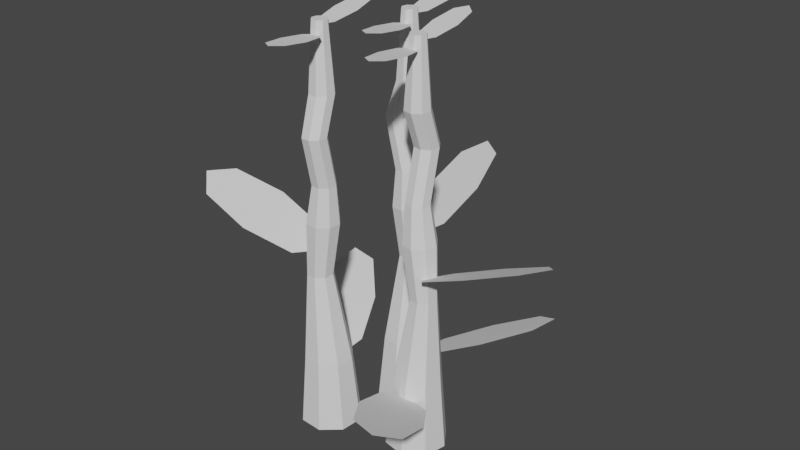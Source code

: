 # Source: bld_wheat_3.blend  (saved by Blender 3.1.7; exported with 4.5.12 LTS)
import bpy
from mathutils import Matrix  # noqa: F401  (used for matrix-valued properties, if any)

bpy.ops.wm.read_factory_settings(use_empty=True)
scene = bpy.context.scene
scene.name = 'Scene'

# ---- collections
col_collection = bpy.data.collections.new('Collection'); scene.collection.children.link(col_collection)

# ---- world
world_world = bpy.data.worlds.new('World'); scene.world = world_world
world_world.use_nodes = True; world_world.node_tree.nodes.clear()
_N = world_world.node_tree.nodes; _L = world_world.node_tree.links
n0 = _N.new('ShaderNodeOutputWorld'); n0.name = 'World Output'; n0.location = (300, 300)
n1 = _N.new('ShaderNodeBackground'); n1.name = 'Background'; n1.location = (10, 300)
n1.inputs[0].default_value = (0.05088, 0.05088, 0.05088, 1.0)
_L.new(n1.outputs[0], n0.inputs[0])
n0.is_active_output = True
world_world.color = (0.05088, 0.05088, 0.05088)
world_world.use_sun_shadow = False
world_world.sun_shadow_jitter_overblur = 0.0

# ---- meshes
me_msh_wheat_3 = bpy.data.meshes.new('msh_wheat_3')
me_msh_wheat_3.from_pydata([(0.0003533, -0.02741, 0.2624), (0.007591, -0.02582, 0.2624), (-0.004382, -0.005896, 0.2591), (0.002856, -0.004303, 0.2591), (-0.003333, -0.01694, 0.2607), (0.004835, -0.03053, 0.263), (0.006542, -0.01477, 0.2607), (-0.001626, -0.00118, 0.2585), (0.001604, -0.01586, 0.2607), (0.006902, 0.01033, 0.1001), (0.005941, 0.00817, 0.1285), (0.01218, 0.002424, 0.1001), (0.01012, 0.001917, 0.1285), (0.01033, -0.006902, 0.1001), (0.008652, -0.005459, 0.1285), (0.002424, -0.01218, 0.1001), (0.002399, -0.009637, 0.1285), (-0.006902, -0.01033, 0.1001), (-0.004977, -0.00817, 0.1285), (-0.01218, -0.002424, 0.1001), (-0.009155, -0.001917, 0.1285), (-0.01033, 0.006902, 0.1001), (-0.007688, 0.005459, 0.1285), (-0.002424, 0.01218, 0.1001), (-0.001435, 0.009637, 0.1285), (0.004674, 0.005572, 0.1867), (0.007523, 0.001307, 0.1867), (0.006523, -0.003723, 0.1867), (0.002258, -0.006572, 0.1867), (-0.002772, -0.005572, 0.1867), (-0.005621, -0.001307, 0.1867), (-0.004621, 0.003723, 0.1867), (-0.0003564, 0.006572, 0.1867), (0.002144, 0.005198, 0.1645), (0.0002334, -0.004407, 0.1645), (-0.001229, 0.002944, 0.1645), (0.004212, -0.005198, 0.1645), (-0.00202, -0.001034, 0.1645), (0.007585, -0.002944, 0.1645), (0.008376, 0.001034, 0.1645), (0.006122, 0.004407, 0.1645), (0.002681, 0.004012, 0.2022), (0.004732, 0.0009413, 0.2022), (0.004012, -0.002681, 0.2022), (0.0009413, -0.004732, 0.2022), (-0.002681, -0.004012, 0.2022), (-0.004732, -0.0009413, 0.2022), (-0.004012, 0.002681, 0.2022), (-0.0009413, 0.004732, 0.2022), (0.009936, -0.009973, 0.178), (0.04829, -0.007579, 0.1937), (0.01049, 0.007579, 0.174), (0.04885, 0.009973, 0.1896), (0.003228, -0.001633, 0.1731), (0.02901, -0.01197, 0.1866), (0.05556, 0.001633, 0.1945), (0.02977, 0.01197, 0.1811), (0.02939, 7.451e-09, 0.1838), (-0.004244, -0.01596, 0.1281), (0.01303, -0.05029, 0.1437), (0.01211, -0.009575, 0.124), (0.02939, -0.0439, 0.1397), (0.0007878, -0.006515, 0.1232), (0.001414, -0.03429, 0.1367), (0.02436, -0.05335, 0.1446), (0.02373, -0.02558, 0.1311), (0.01257, -0.02993, 0.1339), (0.004921, 0.0004497, 0.2373), (0.002787, 0.003642, 0.2373), (0.004172, -0.003316, 0.2373), (0.0009788, -0.00545, 0.2373), (-0.002787, -0.004701, 0.2373), (-0.004921, -0.001508, 0.2373), (-0.004172, 0.002258, 0.2373), (-0.0009788, 0.004392, 0.2373), (0.004732, 0.005677, 0.2225), (0.004012, 0.002055, 0.2225), (-0.004012, 0.007416, 0.2225), (-0.0009413, 0.009468, 0.2225), (-0.002681, 0.0007235, 0.2225), (-0.004732, 0.003794, 0.2225), (0.0009413, 3.051e-06, 0.2225), (0.002681, 0.008747, 0.2225), (0.003025, 7.274e-05, 0.2638), (0.001714, 0.002036, 0.2638), (0.002565, -0.002243, 0.2638), (0.0006018, -0.003554, 0.2638), (-0.001714, -0.003094, 0.2638), (-0.003025, -0.001131, 0.2638), (-0.002565, 0.001185, 0.2638), (-0.0006018, 0.002496, 0.2638), (-0.03204, 0.02726, 0.1001), (-0.02985, 0.02635, 0.1285), (-0.02426, 0.03273, 0.1001), (-0.0237, 0.03068, 0.1285), (-0.01489, 0.0311, 0.1001), (-0.01629, 0.02939, 0.1285), (-0.009422, 0.02332, 0.1001), (-0.01197, 0.02323, 0.1285), (-0.01105, 0.01395, 0.1001), (-0.01326, 0.01583, 0.1285), (-0.01883, 0.008483, 0.1001), (-0.01941, 0.0115, 0.1285), (-0.0282, 0.01011, 0.1001), (-0.02682, 0.01279, 0.1285), (-0.03367, 0.01789, 0.1001), (-0.03115, 0.01894, 0.1285), (-0.02723, 0.02515, 0.1867), (-0.02303, 0.0281, 0.1867), (-0.01798, 0.02722, 0.1867), (-0.01503, 0.02302, 0.1867), (-0.01591, 0.01797, 0.1867), (-0.0201, 0.01502, 0.1867), (-0.02516, 0.0159, 0.1867), (-0.02811, 0.02009, 0.1867), (-0.02679, 0.02263, 0.1645), (-0.01715, 0.02094, 0.1645), (-0.02446, 0.01931, 0.1645), (-0.01645, 0.02494, 0.1645), (-0.02046, 0.01861, 0.1645), (-0.01878, 0.02826, 0.1645), (-0.02278, 0.02896, 0.1645), (-0.0261, 0.02662, 0.1645), (-0.02562, 0.02319, 0.2022), (-0.0226, 0.02531, 0.2022), (-0.01896, 0.02468, 0.2022), (-0.01684, 0.02166, 0.2022), (-0.01747, 0.01802, 0.2022), (-0.02049, 0.0159, 0.2022), (-0.02413, 0.01653, 0.2022), (-0.02625, 0.01955, 0.2022), (-0.01181, 0.03078, 0.178), (-0.01512, 0.06906, 0.1937), (-0.02937, 0.03092, 0.174), (-0.03268, 0.0692, 0.1896), (-0.01999, 0.02387, 0.1731), (-0.01027, 0.04989, 0.1866), (-0.0245, 0.07611, 0.1945), (-0.03423, 0.05009, 0.1811), (-0.02225, 0.04999, 0.1838), (-0.005488, 0.01674, 0.1281), (0.02842, 0.03483, 0.1437), (-0.01226, 0.03295, 0.124), (0.02164, 0.05104, 0.1397), (-0.01505, 0.02155, 0.1232), (0.0127, 0.02284, 0.1367), (0.03121, 0.04623, 0.1446), (0.003456, 0.04494, 0.1311), (0.008077, 0.03389, 0.1339), (-0.02211, 0.02551, 0.2373), (-0.02525, 0.02331, 0.2373), (-0.01833, 0.02486, 0.2373), (-0.01612, 0.02171, 0.2373), (-0.01678, 0.01793, 0.2373), (-0.01992, 0.01572, 0.2373), (-0.0237, 0.01638, 0.2373), (-0.02591, 0.01952, 0.2373), (-0.02733, 0.0252, 0.2225), (-0.0237, 0.02457, 0.2225), (-0.02886, 0.01642, 0.2225), (-0.03099, 0.01944, 0.2225), (-0.0222, 0.01791, 0.2225), (-0.02523, 0.01578, 0.2225), (-0.02157, 0.02155, 0.2225), (-0.03035, 0.02308, 0.2225), (-0.02169, 0.02363, 0.2638), (-0.02362, 0.02227, 0.2638), (-0.01936, 0.02322, 0.2638), (-0.01801, 0.02129, 0.2638), (-0.01841, 0.01897, 0.2638), (-0.02034, 0.01761, 0.2638), (-0.02267, 0.01801, 0.2638), (-0.02403, 0.01995, 0.2638), (-0.04161, -0.02073, 0.1001), (-0.04093, -0.01847, 0.1285), (-0.04785, -0.01356, 0.1001), (-0.04587, -0.01279, 0.1285), (-0.04719, -0.004073, 0.1001), (-0.04535, -0.005292, 0.1285), (-0.04002, 0.002168, 0.1001), (-0.03967, -0.0003565, 0.1285), (-0.03053, 0.001507, 0.1001), (-0.03217, -0.0008791, 0.1285), (-0.02429, -0.005668, 0.1001), (-0.02723, -0.006554, 0.1285), (-0.02495, -0.01515, 0.1001), (-0.02776, -0.01406, 0.1285), (-0.03213, -0.02139, 0.1001), (-0.03343, -0.01899, 0.1285), (-0.04001, -0.01573, 0.1867), (-0.04337, -0.01186, 0.1867), (-0.04301, -0.006745, 0.1867), (-0.03914, -0.003379, 0.1867), (-0.03403, -0.003736, 0.1867), (-0.03066, -0.007605, 0.1867), (-0.03102, -0.01272, 0.1867), (-0.03489, -0.01609, 0.1867), (-0.03754, -0.01504, 0.1645), (-0.03686, -0.005271, 0.1645), (-0.03448, -0.01238, 0.1645), (-0.04091, -0.004989, 0.1645), (-0.0342, -0.008332, 0.1645), (-0.04397, -0.007651, 0.1645), (-0.04425, -0.0117, 0.1645), (-0.04159, -0.01476, 0.1645), (-0.03823, -0.01393, 0.2022), (-0.04065, -0.01115, 0.2022), (-0.04039, -0.007461, 0.2022), (-0.03761, -0.005038, 0.2022), (-0.03392, -0.005294, 0.2022), (-0.0315, -0.008081, 0.2022), (-0.03175, -0.01176, 0.2022), (-0.03454, -0.01419, 0.2022), (-0.04719, -0.0009764, 0.178), (-0.08493, -0.008201, 0.1937), (-0.04553, -0.01846, 0.174), (-0.08327, -0.02568, 0.1896), (-0.03948, -0.008401, 0.1731), (-0.06637, -0.001404, 0.1866), (-0.09098, -0.01826, 0.1945), (-0.06409, -0.02526, 0.1811), (-0.06523, -0.01333, 0.1838), (-0.03388, 0.006757, 0.1281), (-0.05536, 0.03862, 0.1437), (-0.0493, -0.001647, 0.124), (-0.07078, 0.03022, 0.1397), (-0.03768, -0.00325, 0.1232), (-0.04181, 0.02422, 0.1367), (-0.06698, 0.04023, 0.1446), (-0.06285, 0.01276, 0.1311), (-0.05233, 0.01849, 0.1339), (-0.0409, -0.01068, 0.2373), (-0.03838, -0.01358, 0.2373), (-0.04063, -0.006851, 0.2373), (-0.03773, -0.004331, 0.2373), (-0.0339, -0.004598, 0.2373), (-0.03138, -0.007495, 0.2373), (-0.03165, -0.01133, 0.2373), (-0.03455, -0.01385, 0.2373), (-0.04005, -0.01584, 0.2225), (-0.03979, -0.01216, 0.2225), (-0.03116, -0.01646, 0.2225), (-0.03394, -0.01889, 0.2225), (-0.03332, -0.009992, 0.2225), (-0.0309, -0.01278, 0.2225), (-0.03701, -0.009735, 0.2225), (-0.03763, -0.01863, 0.2225), (-0.03907, -0.01007, 0.2638), (-0.03752, -0.01185, 0.2638), (-0.0389, -0.007713, 0.2638), (-0.03712, -0.006163, 0.2638), (-0.03476, -0.006327, 0.2638), (-0.03322, -0.008109, 0.2638), (-0.03338, -0.01046, 0.2638), (-0.03516, -0.01201, 0.2638), (-0.03398, -0.03666, 0.2624), (-0.02675, -0.03507, 0.2624), (-0.03872, -0.01514, 0.2591), (-0.03148, -0.01355, 0.2591), (-0.03767, -0.02619, 0.2607), (-0.0295, -0.03978, 0.263), (-0.02779, -0.02402, 0.2607), (-0.03596, -0.01043, 0.2585), (-0.03273, -0.02511, 0.2607), (-0.01896, -0.00691, 0.2624), (-0.01172, -0.005317, 0.2624), (-0.0237, 0.01461, 0.2591), (-0.01646, 0.0162, 0.2591), (-0.02265, 0.003557, 0.2607), (-0.01448, -0.01003, 0.263), (-0.01277, 0.005731, 0.2607), (-0.02094, 0.01932, 0.2585), (-0.01771, 0.004644, 0.2607), (-0.01862, 0.04767, 0.2654), (-0.02601, 0.04709, 0.2654), (-0.01689, 0.02571, 0.2621), (-0.02428, 0.02513, 0.2621), (-0.01641, 0.0368, 0.2637), (-0.02263, 0.05138, 0.266), (-0.02649, 0.03601, 0.2637), (-0.02027, 0.02142, 0.2615), (-0.02145, 0.0364, 0.2637), (0.002259, 0.02561, 0.2654), (-0.005129, 0.02503, 0.2654), (0.003987, 0.00365, 0.2621), (-0.003401, 0.003069, 0.2621), (0.004469, 0.01474, 0.2637), (-0.00175, 0.02932, 0.266), (-0.005611, 0.01394, 0.2637), (0.0006078, -0.0006416, 0.2615), (-0.0005709, 0.01434, 0.2637), (-0.03482, 0.0171, 0.2654), (-0.04221, 0.01652, 0.2654), (-0.03309, -0.00486, 0.2621), (-0.04048, -0.005441, 0.2621), (-0.03261, 0.006227, 0.2637), (-0.03883, 0.02081, 0.266), (-0.04269, 0.005434, 0.2637), (-0.03647, -0.009152, 0.2615), (-0.03765, 0.005831, 0.2637)], [], [(0, 5, 8, 4), (5, 1, 6, 8), (8, 6, 3, 7), (4, 8, 7, 2), (10, 12, 11, 9), (12, 14, 13, 11), (14, 16, 15, 13), (16, 18, 17, 15), (18, 20, 19, 17), (20, 22, 21, 19), (22, 24, 23, 21), (39, 26, 27, 38), (33, 35, 31, 32), (40, 25, 26, 39), (23, 9, 11, 13, 15, 17, 19, 21), (25, 32, 48, 41), (14, 38, 36, 16), (35, 22, 20, 37), (40, 33, 32, 25), (12, 39, 38, 14), (18, 34, 37, 20), (33, 24, 22, 35), (28, 29, 34, 36), (27, 28, 36, 38), (27, 43, 44, 28), (35, 37, 30, 31), (37, 34, 29, 30), (40, 39, 12, 10), (16, 36, 34, 18), (40, 10, 24, 33), (76, 75, 67, 69), (32, 31, 47, 48), (29, 28, 44, 45), (26, 25, 41, 42), (30, 29, 45, 46), (27, 26, 42, 43), (30, 46, 47, 31), (23, 24, 10, 9), (49, 54, 57, 53), (54, 50, 55, 57), (57, 55, 52, 56), (53, 57, 56, 51), (58, 63, 66, 62), (63, 59, 64, 66), (66, 64, 61, 65), (62, 66, 65, 60), (74, 73, 89, 90), (78, 77, 73, 74), (80, 79, 71, 72), (81, 76, 69, 70), (75, 82, 68, 67), (82, 78, 74, 68), (77, 80, 72, 73), (79, 81, 70, 71), (45, 44, 81, 79), (47, 46, 80, 77), (41, 48, 78, 82), (42, 41, 82, 75), (44, 43, 76, 81), (46, 45, 79, 80), (48, 47, 77, 78), (43, 42, 75, 76), (84, 90, 89, 88, 87, 86, 85, 83), (72, 71, 87, 88), (70, 69, 85, 86), (67, 68, 84, 83), (68, 74, 90, 84), (73, 72, 88, 89), (71, 70, 86, 87), (69, 67, 83, 85), (92, 94, 93, 91), (94, 96, 95, 93), (96, 98, 97, 95), (98, 100, 99, 97), (100, 102, 101, 99), (102, 104, 103, 101), (104, 106, 105, 103), (121, 108, 109, 120), (115, 117, 113, 114), (122, 107, 108, 121), (105, 91, 93, 95, 97, 99, 101, 103), (107, 114, 130, 123), (96, 120, 118, 98), (117, 104, 102, 119), (122, 115, 114, 107), (94, 121, 120, 96), (100, 116, 119, 102), (115, 106, 104, 117), (110, 111, 116, 118), (109, 110, 118, 120), (109, 125, 126, 110), (117, 119, 112, 113), (119, 116, 111, 112), (122, 121, 94, 92), (98, 118, 116, 100), (122, 92, 106, 115), (158, 157, 149, 151), (114, 113, 129, 130), (111, 110, 126, 127), (108, 107, 123, 124), (112, 111, 127, 128), (109, 108, 124, 125), (112, 128, 129, 113), (105, 106, 92, 91), (131, 136, 139, 135), (136, 132, 137, 139), (139, 137, 134, 138), (135, 139, 138, 133), (140, 145, 148, 144), (145, 141, 146, 148), (148, 146, 143, 147), (144, 148, 147, 142), (156, 155, 171, 172), (160, 159, 155, 156), (162, 161, 153, 154), (163, 158, 151, 152), (157, 164, 150, 149), (164, 160, 156, 150), (159, 162, 154, 155), (161, 163, 152, 153), (127, 126, 163, 161), (129, 128, 162, 159), (123, 130, 160, 164), (124, 123, 164, 157), (126, 125, 158, 163), (128, 127, 161, 162), (130, 129, 159, 160), (125, 124, 157, 158), (166, 172, 171, 170, 169, 168, 167, 165), (154, 153, 169, 170), (152, 151, 167, 168), (149, 150, 166, 165), (150, 156, 172, 166), (155, 154, 170, 171), (153, 152, 168, 169), (151, 149, 165, 167), (174, 176, 175, 173), (176, 178, 177, 175), (178, 180, 179, 177), (180, 182, 181, 179), (182, 184, 183, 181), (184, 186, 185, 183), (186, 188, 187, 185), (203, 190, 191, 202), (197, 199, 195, 196), (204, 189, 190, 203), (187, 173, 175, 177, 179, 181, 183, 185), (189, 196, 212, 205), (178, 202, 200, 180), (199, 186, 184, 201), (204, 197, 196, 189), (176, 203, 202, 178), (182, 198, 201, 184), (197, 188, 186, 199), (192, 193, 198, 200), (191, 192, 200, 202), (191, 207, 208, 192), (199, 201, 194, 195), (201, 198, 193, 194), (204, 203, 176, 174), (180, 200, 198, 182), (204, 174, 188, 197), (240, 239, 231, 233), (196, 195, 211, 212), (193, 192, 208, 209), (190, 189, 205, 206), (194, 193, 209, 210), (191, 190, 206, 207), (194, 210, 211, 195), (187, 188, 174, 173), (213, 218, 221, 217), (218, 214, 219, 221), (221, 219, 216, 220), (217, 221, 220, 215), (222, 227, 230, 226), (227, 223, 228, 230), (230, 228, 225, 229), (226, 230, 229, 224), (238, 237, 253, 254), (242, 241, 237, 238), (244, 243, 235, 236), (245, 240, 233, 234), (239, 246, 232, 231), (246, 242, 238, 232), (241, 244, 236, 237), (243, 245, 234, 235), (209, 208, 245, 243), (211, 210, 244, 241), (205, 212, 242, 246), (206, 205, 246, 239), (208, 207, 240, 245), (210, 209, 243, 244), (212, 211, 241, 242), (207, 206, 239, 240), (248, 254, 253, 252, 251, 250, 249, 247), (236, 235, 251, 252), (234, 233, 249, 250), (231, 232, 248, 247), (232, 238, 254, 248), (237, 236, 252, 253), (235, 234, 250, 251), (233, 231, 247, 249), (255, 260, 263, 259), (260, 256, 261, 263), (263, 261, 258, 262), (259, 263, 262, 257), (264, 269, 272, 268), (269, 265, 270, 272), (272, 270, 267, 271), (268, 272, 271, 266), (273, 278, 281, 277), (278, 274, 279, 281), (281, 279, 276, 280), (277, 281, 280, 275), (282, 287, 290, 286), (287, 283, 288, 290), (290, 288, 285, 289), (286, 290, 289, 284), (291, 296, 299, 295), (296, 292, 297, 299), (299, 297, 294, 298), (295, 299, 298, 293)])
_uv = me_msh_wheat_3.uv_layers.new(name='UVMap')
_uv.uv.foreach_set('vector', [0.0, 0.0, 0.5, 0.0, 0.5, 0.5, 0.0, 0.5, 0.5, 0.0, 1.0, 0.0, 1.0, 0.5, 0.5, 0.5, 0.5, 0.5, 1.0, 0.5, 1.0, 1.0, 0.5, 1.0, 0.0, 0.5, 0.5, 0.5, 0.5, 1.0, 0.0, 1.0, 0.9062, 1.0, 0.7812, 1.0, 0.7812, 0.5, 0.9062, 0.5, 0.7812, 1.0, 0.6562, 1.0, 0.6562, 0.5, 0.7812, 0.5, 0.6562, 1.0, 0.5312, 1.0, 0.5312, 0.5, 0.6562, 0.5, 0.5312, 1.0, 0.4062, 1.0, 0.4062, 0.5, 0.5312, 0.5, 0.4062, 1.0, 0.2812, 1.0, 0.2812, 0.5, 0.4062, 0.5, 0.2812, 1.0, 0.1562, 1.0, 0.1562, 0.5, 0.2812, 0.5, 0.1562, 1.0, 0.03125, 1.0, 0.03125, 0.5, 0.1562, 0.5, 0.7812, 1.0, 0.7812, 1.0, 0.6562, 1.0, 0.6562, 1.0, 0.03125, 1.0, 0.1562, 1.0, 0.1562, 1.0, 0.03125, 1.0, 0.9062, 1.0, 0.9062, 1.0, 0.7812, 1.0, 0.7812, 1.0, 0.7032, 0.4854, 0.8833, 0.4496, 0.9854, 0.2968, 0.9496, 0.1167, 0.7968, 0.01461, 0.6167, 0.05045, 0.5146, 0.2032, 0.5504, 0.3833, 0.9062, 1.0, 0.03125, 1.0, 0.03125, 1.0, 0.9062, 1.0, 0.6562, 1.0, 0.6562, 1.0, 0.5312, 1.0, 0.5312, 1.0, 0.1562, 1.0, 0.1562, 1.0, 0.2812, 1.0, 0.2812, 1.0, 0.9062, 1.0, 0.03125, 1.0, 0.03125, 1.0, 0.9062, 1.0, 0.7812, 1.0, 0.7812, 1.0, 0.6562, 1.0, 0.6562, 1.0, 0.4062, 1.0, 0.4062, 1.0, 0.2812, 1.0, 0.2812, 1.0, 0.03125, 1.0, 0.03125, 1.0, 0.1562, 1.0, 0.1562, 1.0, 0.5312, 1.0, 0.4062, 1.0, 0.4062, 1.0, 0.5312, 1.0, 0.6562, 1.0, 0.5312, 1.0, 0.5312, 1.0, 0.6562, 1.0, 0.6562, 1.0, 0.6562, 1.0, 0.5312, 1.0, 0.5312, 1.0, 0.1562, 1.0, 0.2812, 1.0, 0.2812, 1.0, 0.1562, 1.0, 0.2812, 1.0, 0.4062, 1.0, 0.4062, 1.0, 0.2812, 1.0, 0.9062, 1.0, 0.7812, 1.0, 0.7812, 1.0, 0.9062, 1.0, 0.5312, 1.0, 0.5312, 1.0, 0.4062, 1.0, 0.4062, 1.0, 0.9062, 1.0, 0.9062, 1.0, 0.03125, 1.0, 0.03125, 1.0, 0.6562, 1.0, 0.7812, 1.0, 0.7812, 1.0, 0.6562, 1.0, 0.03125, 1.0, 0.1562, 1.0, 0.1562, 1.0, 0.03125, 1.0, 0.4062, 1.0, 0.5312, 1.0, 0.5312, 1.0, 0.4062, 1.0, 0.7812, 1.0, 0.9062, 1.0, 0.9062, 1.0, 0.7812, 1.0, 0.2812, 1.0, 0.4062, 1.0, 0.4062, 1.0, 0.2812, 1.0, 0.6562, 1.0, 0.7812, 1.0, 0.7812, 1.0, 0.6562, 1.0, 0.2812, 1.0, 0.2812, 1.0, 0.1562, 1.0, 0.1562, 1.0, 0.03125, 0.5, 0.03125, 1.0, 0.9062, 1.0, 0.9062, 0.5, 0.0, 0.0, 0.5, 0.0, 0.5, 0.5, 0.0, 0.5, 0.5, 0.0, 1.0, 0.0, 1.0, 0.5, 0.5, 0.5, 0.5, 0.5, 1.0, 0.5, 1.0, 1.0, 0.5, 1.0, 0.0, 0.5, 0.5, 0.5, 0.5, 1.0, 0.0, 1.0, 0.0, 0.0, 0.5, 0.0, 0.5, 0.5, 0.0, 0.5, 0.5, 0.0, 1.0, 0.0, 1.0, 0.5, 0.5, 0.5, 0.5, 0.5, 1.0, 0.5, 1.0, 1.0, 0.5, 1.0, 0.0, 0.5, 0.5, 0.5, 0.5, 1.0, 0.0, 1.0, 0.03125, 1.0, 0.1562, 1.0, 0.1562, 1.0, 0.03125, 1.0, 0.03125, 1.0, 0.1562, 1.0, 0.1562, 1.0, 0.03125, 1.0, 0.2812, 1.0, 0.4063, 1.0, 0.4062, 1.0, 0.2812, 1.0, 0.5312, 1.0, 0.6562, 1.0, 0.6562, 1.0, 0.5312, 1.0, 0.7812, 1.0, 0.9062, 1.0, 0.9062, 1.0, 0.7812, 1.0, 0.9062, 1.0, 0.03125, 1.0, 0.03125, 1.0, 0.9062, 1.0, 0.1562, 1.0, 0.2812, 1.0, 0.2812, 1.0, 0.1562, 1.0, 0.4063, 1.0, 0.5312, 1.0, 0.5312, 1.0, 0.4062, 1.0, 0.4062, 1.0, 0.5312, 1.0, 0.5312, 1.0, 0.4063, 1.0, 0.1562, 1.0, 0.2812, 1.0, 0.2812, 1.0, 0.1562, 1.0, 0.9062, 1.0, 0.03125, 1.0, 0.03125, 1.0, 0.9062, 1.0, 0.7812, 1.0, 0.9062, 1.0, 0.9062, 1.0, 0.7812, 1.0, 0.5312, 1.0, 0.6562, 1.0, 0.6562, 1.0, 0.5312, 1.0, 0.2812, 1.0, 0.4062, 1.0, 0.4063, 1.0, 0.2812, 1.0, 0.03125, 1.0, 0.1562, 1.0, 0.1562, 1.0, 0.03125, 1.0, 0.6562, 1.0, 0.7812, 1.0, 0.7812, 1.0, 0.6562, 1.0, 0.3833, 0.4496, 0.2032, 0.4854, 0.05045, 0.3833, 0.01461, 0.2032, 0.1167, 0.05045, 0.2968, 0.01461, 0.4496, 0.1167, 0.4854, 0.2968, 0.2812, 1.0, 0.4062, 1.0, 0.4062, 1.0, 0.2812, 1.0, 0.5312, 1.0, 0.6562, 1.0, 0.6562, 1.0, 0.5312, 1.0, 0.7812, 1.0, 0.9062, 1.0, 0.9062, 1.0, 0.7812, 1.0, 0.9062, 1.0, 0.03125, 1.0, 0.03125, 1.0, 0.9062, 1.0, 0.1562, 1.0, 0.2812, 1.0, 0.2812, 1.0, 0.1562, 1.0, 0.4062, 1.0, 0.5312, 1.0, 0.5312, 1.0, 0.4062, 1.0, 0.6562, 1.0, 0.7812, 1.0, 0.7812, 1.0, 0.6562, 1.0, 0.9062, 1.0, 0.7812, 1.0, 0.7812, 0.5, 0.9062, 0.5, 0.7812, 1.0, 0.6562, 1.0, 0.6562, 0.5, 0.7812, 0.5, 0.6562, 1.0, 0.5312, 1.0, 0.5312, 0.5, 0.6562, 0.5, 0.5312, 1.0, 0.4062, 1.0, 0.4062, 0.5, 0.5312, 0.5, 0.4062, 1.0, 0.2812, 1.0, 0.2812, 0.5, 0.4062, 0.5, 0.2812, 1.0, 0.1562, 1.0, 0.1562, 0.5, 0.2812, 0.5, 0.1562, 1.0, 0.03125, 1.0, 0.03125, 0.5, 0.1562, 0.5, 0.7812, 1.0, 0.7812, 1.0, 0.6562, 1.0, 0.6562, 1.0, 0.03125, 1.0, 0.1562, 1.0, 0.1562, 1.0, 0.03125, 1.0, 0.9062, 1.0, 0.9062, 1.0, 0.7812, 1.0, 0.7812, 1.0, 0.7032, 0.4854, 0.8833, 0.4496, 0.9854, 0.2968, 0.9496, 0.1167, 0.7968, 0.01461, 0.6167, 0.05045, 0.5146, 0.2032, 0.5504, 0.3833, 0.9062, 1.0, 0.03125, 1.0, 0.03125, 1.0, 0.9062, 1.0, 0.6562, 1.0, 0.6562, 1.0, 0.5312, 1.0, 0.5312, 1.0, 0.1562, 1.0, 0.1562, 1.0, 0.2812, 1.0, 0.2812, 1.0, 0.9062, 1.0, 0.03125, 1.0, 0.03125, 1.0, 0.9062, 1.0, 0.7812, 1.0, 0.7812, 1.0, 0.6562, 1.0, 0.6562, 1.0, 0.4062, 1.0, 0.4062, 1.0, 0.2812, 1.0, 0.2812, 1.0, 0.03125, 1.0, 0.03125, 1.0, 0.1562, 1.0, 0.1562, 1.0, 0.5312, 1.0, 0.4062, 1.0, 0.4062, 1.0, 0.5312, 1.0, 0.6562, 1.0, 0.5312, 1.0, 0.5312, 1.0, 0.6562, 1.0, 0.6562, 1.0, 0.6562, 1.0, 0.5312, 1.0, 0.5312, 1.0, 0.1562, 1.0, 0.2812, 1.0, 0.2812, 1.0, 0.1562, 1.0, 0.2812, 1.0, 0.4062, 1.0, 0.4062, 1.0, 0.2812, 1.0, 0.9062, 1.0, 0.7812, 1.0, 0.7812, 1.0, 0.9062, 1.0, 0.5312, 1.0, 0.5312, 1.0, 0.4062, 1.0, 0.4062, 1.0, 0.9062, 1.0, 0.9062, 1.0, 0.03125, 1.0, 0.03125, 1.0, 0.6562, 1.0, 0.7812, 1.0, 0.7812, 1.0, 0.6562, 1.0, 0.03125, 1.0, 0.1562, 1.0, 0.1562, 1.0, 0.03125, 1.0, 0.4062, 1.0, 0.5312, 1.0, 0.5312, 1.0, 0.4062, 1.0, 0.7812, 1.0, 0.9062, 1.0, 0.9062, 1.0, 0.7812, 1.0, 0.2812, 1.0, 0.4062, 1.0, 0.4062, 1.0, 0.2812, 1.0, 0.6562, 1.0, 0.7812, 1.0, 0.7812, 1.0, 0.6562, 1.0, 0.2812, 1.0, 0.2812, 1.0, 0.1562, 1.0, 0.1562, 1.0, 0.03125, 0.5, 0.03125, 1.0, 0.9062, 1.0, 0.9062, 0.5, 0.0, 0.0, 0.5, 0.0, 0.5, 0.5, 0.0, 0.5, 0.5, 0.0, 1.0, 0.0, 1.0, 0.5, 0.5, 0.5, 0.5, 0.5, 1.0, 0.5, 1.0, 1.0, 0.5, 1.0, 0.0, 0.5, 0.5, 0.5, 0.5, 1.0, 0.0, 1.0, 0.0, 0.0, 0.5, 0.0, 0.5, 0.5, 0.0, 0.5, 0.5, 0.0, 1.0, 0.0, 1.0, 0.5, 0.5, 0.5, 0.5, 0.5, 1.0, 0.5, 1.0, 1.0, 0.5, 1.0, 0.0, 0.5, 0.5, 0.5, 0.5, 1.0, 0.0, 1.0, 0.03125, 1.0, 0.1562, 1.0, 0.1562, 1.0, 0.03125, 1.0, 0.03125, 1.0, 0.1562, 1.0, 0.1562, 1.0, 0.03125, 1.0, 0.2812, 1.0, 0.4063, 1.0, 0.4062, 1.0, 0.2812, 1.0, 0.5312, 1.0, 0.6562, 1.0, 0.6562, 1.0, 0.5312, 1.0, 0.7812, 1.0, 0.9062, 1.0, 0.9062, 1.0, 0.7812, 1.0, 0.9062, 1.0, 0.03125, 1.0, 0.03125, 1.0, 0.9062, 1.0, 0.1562, 1.0, 0.2812, 1.0, 0.2812, 1.0, 0.1562, 1.0, 0.4063, 1.0, 0.5312, 1.0, 0.5312, 1.0, 0.4062, 1.0, 0.4062, 1.0, 0.5312, 1.0, 0.5312, 1.0, 0.4063, 1.0, 0.1562, 1.0, 0.2812, 1.0, 0.2812, 1.0, 0.1562, 1.0, 0.9062, 1.0, 0.03125, 1.0, 0.03125, 1.0, 0.9062, 1.0, 0.7812, 1.0, 0.9062, 1.0, 0.9062, 1.0, 0.7812, 1.0, 0.5312, 1.0, 0.6562, 1.0, 0.6562, 1.0, 0.5312, 1.0, 0.2812, 1.0, 0.4062, 1.0, 0.4063, 1.0, 0.2812, 1.0, 0.03125, 1.0, 0.1562, 1.0, 0.1562, 1.0, 0.03125, 1.0, 0.6562, 1.0, 0.7812, 1.0, 0.7812, 1.0, 0.6562, 1.0, 0.3833, 0.4496, 0.2032, 0.4854, 0.05045, 0.3833, 0.01461, 0.2032, 0.1167, 0.05045, 0.2968, 0.01461, 0.4496, 0.1167, 0.4854, 0.2968, 0.2812, 1.0, 0.4062, 1.0, 0.4062, 1.0, 0.2812, 1.0, 0.5312, 1.0, 0.6562, 1.0, 0.6562, 1.0, 0.5312, 1.0, 0.7812, 1.0, 0.9062, 1.0, 0.9062, 1.0, 0.7812, 1.0, 0.9062, 1.0, 0.03125, 1.0, 0.03125, 1.0, 0.9062, 1.0, 0.1562, 1.0, 0.2812, 1.0, 0.2812, 1.0, 0.1562, 1.0, 0.4062, 1.0, 0.5312, 1.0, 0.5312, 1.0, 0.4062, 1.0, 0.6562, 1.0, 0.7812, 1.0, 0.7812, 1.0, 0.6562, 1.0, 0.9062, 1.0, 0.7812, 1.0, 0.7812, 0.5, 0.9062, 0.5, 0.7812, 1.0, 0.6562, 1.0, 0.6562, 0.5, 0.7812, 0.5, 0.6562, 1.0, 0.5312, 1.0, 0.5312, 0.5, 0.6562, 0.5, 0.5312, 1.0, 0.4062, 1.0, 0.4062, 0.5, 0.5312, 0.5, 0.4062, 1.0, 0.2812, 1.0, 0.2812, 0.5, 0.4062, 0.5, 0.2812, 1.0, 0.1562, 1.0, 0.1562, 0.5, 0.2812, 0.5, 0.1562, 1.0, 0.03125, 1.0, 0.03125, 0.5, 0.1562, 0.5, 0.7812, 1.0, 0.7812, 1.0, 0.6562, 1.0, 0.6562, 1.0, 0.03125, 1.0, 0.1562, 1.0, 0.1562, 1.0, 0.03125, 1.0, 0.9062, 1.0, 0.9062, 1.0, 0.7812, 1.0, 0.7812, 1.0, 0.7032, 0.4854, 0.8833, 0.4496, 0.9854, 0.2968, 0.9496, 0.1167, 0.7968, 0.01461, 0.6167, 0.05045, 0.5146, 0.2032, 0.5504, 0.3833, 0.9062, 1.0, 0.03125, 1.0, 0.03125, 1.0, 0.9062, 1.0, 0.6562, 1.0, 0.6562, 1.0, 0.5312, 1.0, 0.5312, 1.0, 0.1562, 1.0, 0.1562, 1.0, 0.2812, 1.0, 0.2812, 1.0, 0.9062, 1.0, 0.03125, 1.0, 0.03125, 1.0, 0.9062, 1.0, 0.7812, 1.0, 0.7812, 1.0, 0.6562, 1.0, 0.6562, 1.0, 0.4062, 1.0, 0.4062, 1.0, 0.2812, 1.0, 0.2812, 1.0, 0.03125, 1.0, 0.03125, 1.0, 0.1562, 1.0, 0.1562, 1.0, 0.5312, 1.0, 0.4062, 1.0, 0.4062, 1.0, 0.5312, 1.0, 0.6562, 1.0, 0.5312, 1.0, 0.5312, 1.0, 0.6562, 1.0, 0.6562, 1.0, 0.6562, 1.0, 0.5312, 1.0, 0.5312, 1.0, 0.1562, 1.0, 0.2812, 1.0, 0.2812, 1.0, 0.1562, 1.0, 0.2812, 1.0, 0.4062, 1.0, 0.4062, 1.0, 0.2812, 1.0, 0.9062, 1.0, 0.7812, 1.0, 0.7812, 1.0, 0.9062, 1.0, 0.5312, 1.0, 0.5312, 1.0, 0.4062, 1.0, 0.4062, 1.0, 0.9062, 1.0, 0.9062, 1.0, 0.03125, 1.0, 0.03125, 1.0, 0.6562, 1.0, 0.7812, 1.0, 0.7812, 1.0, 0.6562, 1.0, 0.03125, 1.0, 0.1562, 1.0, 0.1562, 1.0, 0.03125, 1.0, 0.4062, 1.0, 0.5312, 1.0, 0.5312, 1.0, 0.4062, 1.0, 0.7812, 1.0, 0.9062, 1.0, 0.9062, 1.0, 0.7812, 1.0, 0.2812, 1.0, 0.4062, 1.0, 0.4062, 1.0, 0.2812, 1.0, 0.6562, 1.0, 0.7812, 1.0, 0.7812, 1.0, 0.6562, 1.0, 0.2812, 1.0, 0.2812, 1.0, 0.1562, 1.0, 0.1562, 1.0, 0.03125, 0.5, 0.03125, 1.0, 0.9062, 1.0, 0.9062, 0.5, 0.0, 0.0, 0.5, 0.0, 0.5, 0.5, 0.0, 0.5, 0.5, 0.0, 1.0, 0.0, 1.0, 0.5, 0.5, 0.5, 0.5, 0.5, 1.0, 0.5, 1.0, 1.0, 0.5, 1.0, 0.0, 0.5, 0.5, 0.5, 0.5, 1.0, 0.0, 1.0, 0.0, 0.0, 0.5, 0.0, 0.5, 0.5, 0.0, 0.5, 0.5, 0.0, 1.0, 0.0, 1.0, 0.5, 0.5, 0.5, 0.5, 0.5, 1.0, 0.5, 1.0, 1.0, 0.5, 1.0, 0.0, 0.5, 0.5, 0.5, 0.5, 1.0, 0.0, 1.0, 0.03125, 1.0, 0.1562, 1.0, 0.1562, 1.0, 0.03125, 1.0, 0.03125, 1.0, 0.1562, 1.0, 0.1562, 1.0, 0.03125, 1.0, 0.2812, 1.0, 0.4063, 1.0, 0.4062, 1.0, 0.2812, 1.0, 0.5312, 1.0, 0.6562, 1.0, 0.6562, 1.0, 0.5312, 1.0, 0.7812, 1.0, 0.9062, 1.0, 0.9062, 1.0, 0.7812, 1.0, 0.9062, 1.0, 0.03125, 1.0, 0.03125, 1.0, 0.9062, 1.0, 0.1562, 1.0, 0.2812, 1.0, 0.2812, 1.0, 0.1562, 1.0, 0.4063, 1.0, 0.5312, 1.0, 0.5312, 1.0, 0.4062, 1.0, 0.4062, 1.0, 0.5312, 1.0, 0.5312, 1.0, 0.4063, 1.0, 0.1562, 1.0, 0.2812, 1.0, 0.2812, 1.0, 0.1562, 1.0, 0.9062, 1.0, 0.03125, 1.0, 0.03125, 1.0, 0.9062, 1.0, 0.7812, 1.0, 0.9062, 1.0, 0.9062, 1.0, 0.7812, 1.0, 0.5312, 1.0, 0.6562, 1.0, 0.6562, 1.0, 0.5312, 1.0, 0.2812, 1.0, 0.4062, 1.0, 0.4063, 1.0, 0.2812, 1.0, 0.03125, 1.0, 0.1562, 1.0, 0.1562, 1.0, 0.03125, 1.0, 0.6562, 1.0, 0.7812, 1.0, 0.7812, 1.0, 0.6562, 1.0, 0.3833, 0.4496, 0.2032, 0.4854, 0.05045, 0.3833, 0.01461, 0.2032, 0.1167, 0.05045, 0.2968, 0.01461, 0.4496, 0.1167, 0.4854, 0.2968, 0.2812, 1.0, 0.4062, 1.0, 0.4062, 1.0, 0.2812, 1.0, 0.5312, 1.0, 0.6562, 1.0, 0.6562, 1.0, 0.5312, 1.0, 0.7812, 1.0, 0.9062, 1.0, 0.9062, 1.0, 0.7812, 1.0, 0.9062, 1.0, 0.03125, 1.0, 0.03125, 1.0, 0.9062, 1.0, 0.1562, 1.0, 0.2812, 1.0, 0.2812, 1.0, 0.1562, 1.0, 0.4062, 1.0, 0.5312, 1.0, 0.5312, 1.0, 0.4062, 1.0, 0.6562, 1.0, 0.7812, 1.0, 0.7812, 1.0, 0.6562, 1.0, 0.0, 0.0, 0.5, 0.0, 0.5, 0.5, 0.0, 0.5, 0.5, 0.0, 1.0, 0.0, 1.0, 0.5, 0.5, 0.5, 0.5, 0.5, 1.0, 0.5, 1.0, 1.0, 0.5, 1.0, 0.0, 0.5, 0.5, 0.5, 0.5, 1.0, 0.0, 1.0, 0.0, 0.0, 0.5, 0.0, 0.5, 0.5, 0.0, 0.5, 0.5, 0.0, 1.0, 0.0, 1.0, 0.5, 0.5, 0.5, 0.5, 0.5, 1.0, 0.5, 1.0, 1.0, 0.5, 1.0, 0.0, 0.5, 0.5, 0.5, 0.5, 1.0, 0.0, 1.0, 0.0, 0.0, 0.5, 0.0, 0.5, 0.5, 0.0, 0.5, 0.5, 0.0, 1.0, 0.0, 1.0, 0.5, 0.5, 0.5, 0.5, 0.5, 1.0, 0.5, 1.0, 1.0, 0.5, 1.0, 0.0, 0.5, 0.5, 0.5, 0.5, 1.0, 0.0, 1.0, 0.0, 0.0, 0.5, 0.0, 0.5, 0.5, 0.0, 0.5, 0.5, 0.0, 1.0, 0.0, 1.0, 0.5, 0.5, 0.5, 0.5, 0.5, 1.0, 0.5, 1.0, 1.0, 0.5, 1.0, 0.0, 0.5, 0.5, 0.5, 0.5, 1.0, 0.0, 1.0, 0.0, 0.0, 0.5, 0.0, 0.5, 0.5, 0.0, 0.5, 0.5, 0.0, 1.0, 0.0, 1.0, 0.5, 0.5, 0.5, 0.5, 0.5, 1.0, 0.5, 1.0, 1.0, 0.5, 1.0, 0.0, 0.5, 0.5, 0.5, 0.5, 1.0, 0.0, 1.0])
me_msh_wheat_3.update()

# ---- objects
ob_bld_wheat_3 = bpy.data.objects.new('bld_wheat_3', me_msh_wheat_3)

# ---- transforms, parenting, visibility, modifiers, constraints
ob_bld_wheat_3.location = (-2.328e-10, 3.725e-09, 0.0)

# ---- collection membership
col_collection.objects.link(ob_bld_wheat_3)

# ---- scene / render settings (as saved in the file)
scene.frame_start = 1; scene.frame_end = 250; scene.frame_set(1)
scene.render.engine = 'BLENDER_EEVEE_NEXT'
scene.cycles.sampling_pattern = 'TABULATED_SOBOL'
scene.cycles.use_light_tree = False
scene.view_settings.view_transform = 'Filmic'
bpy.context.view_layer.update()

# ---- added for rendering (the .blend has no active camera and no usable light): camera, sun
cam_auto = bpy.data.cameras.new('AutoCamera')
cam_auto.lens = 50.0
cam_auto.sensor_width = 36.0
cam_auto.clip_end = 1000.0
ob_auto_camera = bpy.data.objects.new('AutoCamera', cam_auto)
scene.collection.objects.link(ob_auto_camera)
ob_auto_camera.location = (0.219537, -0.273318, 0.372856)
ob_auto_camera.rotation_euler = (1.09748, -7.21219e-08, 0.694738)
scene.camera = ob_auto_camera
light_auto_sun = bpy.data.lights.new('AutoSun', 'SUN')
light_auto_sun.energy = 3.0
light_auto_sun.angle = 0.0523599
ob_auto_sun = bpy.data.objects.new('AutoSun', light_auto_sun)
scene.collection.objects.link(ob_auto_sun)
ob_auto_sun.rotation_euler = (0.872665, 0.174533, 0.523599)
bpy.context.view_layer.update()

